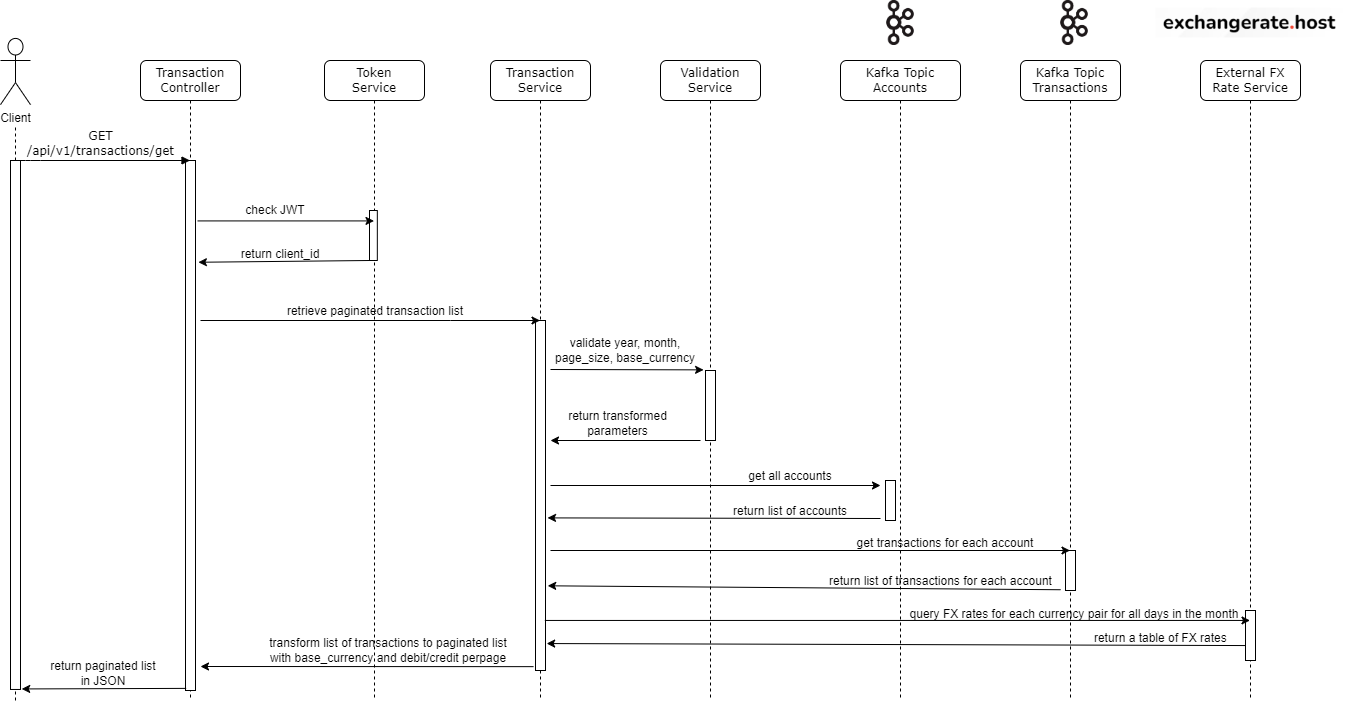

The diagram above was exported from draw.io. Its source (the exported page's mxGraphModel, read from the mxfile embedded in the PNG):
<mxGraphModel dx="2868" dy="1528" grid="1" gridSize="10" guides="1" tooltips="1" connect="1" arrows="1" fold="1" page="1" pageScale="1" pageWidth="827" pageHeight="1169" math="0" shadow="0">
  <root>
    <mxCell id="0" />
    <mxCell id="1" parent="0" />
    <mxCell id="U6FFZN9x_0XoeTpZ1rp4-1" value="Transaction&lt;br&gt;Controller" style="shape=umlLifeline;perimeter=lifelinePerimeter;whiteSpace=wrap;html=1;container=1;collapsible=0;recursiveResize=0;outlineConnect=0;rounded=1;shadow=0;comic=0;labelBackgroundColor=none;strokeWidth=1;fontFamily=Verdana;fontSize=12;align=center;" vertex="1" parent="1">
      <mxGeometry x="180" y="80" width="100" height="640" as="geometry" />
    </mxCell>
    <mxCell id="U6FFZN9x_0XoeTpZ1rp4-2" value="" style="html=1;points=[];perimeter=orthogonalPerimeter;rounded=0;shadow=0;comic=0;labelBackgroundColor=none;strokeWidth=1;fontFamily=Verdana;fontSize=12;align=center;" vertex="1" parent="U6FFZN9x_0XoeTpZ1rp4-1">
      <mxGeometry x="45" y="100" width="10" height="530" as="geometry" />
    </mxCell>
    <mxCell id="pQgioRPAzZDExiAyzBv1-1" value="Token&lt;br&gt;Service" style="shape=umlLifeline;perimeter=lifelinePerimeter;whiteSpace=wrap;html=1;container=1;collapsible=0;recursiveResize=0;outlineConnect=0;rounded=1;shadow=0;comic=0;labelBackgroundColor=none;strokeWidth=1;fontFamily=Verdana;fontSize=12;align=center;" vertex="1" parent="1">
      <mxGeometry x="364" y="80" width="100" height="640" as="geometry" />
    </mxCell>
    <mxCell id="pQgioRPAzZDExiAyzBv1-2" value="" style="html=1;points=[];perimeter=orthogonalPerimeter;rounded=0;shadow=0;comic=0;labelBackgroundColor=none;strokeWidth=1;fontFamily=Verdana;fontSize=12;align=center;" vertex="1" parent="pQgioRPAzZDExiAyzBv1-1">
      <mxGeometry x="45" y="150" width="7.83" height="50" as="geometry" />
    </mxCell>
    <mxCell id="vz3geAd_dhwsi69fGXdQ-2" value="retrieve paginated transaction list" style="text;html=1;strokeColor=none;fillColor=none;align=center;verticalAlign=middle;whiteSpace=wrap;rounded=0;fontSize=10;" vertex="1" parent="pQgioRPAzZDExiAyzBv1-1">
      <mxGeometry x="-61" y="221" width="224" height="60" as="geometry" />
    </mxCell>
    <mxCell id="eXKLYPKxktLaXhfrhBbW-30" value="transform list of transactions to paginated list with base_currency and debit/credit perpage" style="text;html=1;strokeColor=none;fillColor=none;align=center;verticalAlign=middle;whiteSpace=wrap;rounded=0;fontSize=10;" vertex="1" parent="pQgioRPAzZDExiAyzBv1-1">
      <mxGeometry x="-59" y="560" width="246" height="60" as="geometry" />
    </mxCell>
    <mxCell id="pQgioRPAzZDExiAyzBv1-3" value="" style="group" vertex="1" connectable="0" parent="1">
      <mxGeometry x="40" y="80" width="30" height="640" as="geometry" />
    </mxCell>
    <mxCell id="pQgioRPAzZDExiAyzBv1-18" value="" style="group" vertex="1" connectable="0" parent="pQgioRPAzZDExiAyzBv1-3">
      <mxGeometry width="30" height="640" as="geometry" />
    </mxCell>
    <mxCell id="4mNt9dtq_JWIZLcW6eMs-1" value="Client" style="shape=umlActor;verticalLabelPosition=bottom;verticalAlign=top;html=1;outlineConnect=0;" vertex="1" parent="pQgioRPAzZDExiAyzBv1-18">
      <mxGeometry y="-22.06896551724138" width="30" height="66.20689655172414" as="geometry" />
    </mxCell>
    <mxCell id="4mNt9dtq_JWIZLcW6eMs-5" value="" style="endArrow=none;dashed=1;html=1;rounded=0;" edge="1" parent="pQgioRPAzZDExiAyzBv1-18">
      <mxGeometry width="50" height="50" relative="1" as="geometry">
        <mxPoint x="15" y="640" as="sourcePoint" />
        <mxPoint x="15" y="66.20689655172414" as="targetPoint" />
      </mxGeometry>
    </mxCell>
    <mxCell id="pQgioRPAzZDExiAyzBv1-16" value="" style="html=1;points=[];perimeter=orthogonalPerimeter;rounded=0;shadow=0;comic=0;labelBackgroundColor=none;strokeWidth=1;fontFamily=Verdana;fontSize=12;align=center;" vertex="1" parent="pQgioRPAzZDExiAyzBv1-18">
      <mxGeometry x="10" y="100" width="10" height="528.97" as="geometry" />
    </mxCell>
    <mxCell id="pQgioRPAzZDExiAyzBv1-4" value="Transaction&lt;br&gt;Service" style="shape=umlLifeline;perimeter=lifelinePerimeter;whiteSpace=wrap;html=1;container=1;collapsible=0;recursiveResize=0;outlineConnect=0;rounded=1;shadow=0;comic=0;labelBackgroundColor=none;strokeWidth=1;fontFamily=Verdana;fontSize=12;align=center;" vertex="1" parent="1">
      <mxGeometry x="530" y="80" width="100" height="640" as="geometry" />
    </mxCell>
    <mxCell id="pQgioRPAzZDExiAyzBv1-5" value="" style="html=1;points=[];perimeter=orthogonalPerimeter;rounded=0;shadow=0;comic=0;labelBackgroundColor=none;strokeWidth=1;fontFamily=Verdana;fontSize=12;align=center;" vertex="1" parent="pQgioRPAzZDExiAyzBv1-4">
      <mxGeometry x="45" y="260" width="10" height="350" as="geometry" />
    </mxCell>
    <mxCell id="pQgioRPAzZDExiAyzBv1-7" value="Validation&lt;br&gt;Service" style="shape=umlLifeline;perimeter=lifelinePerimeter;whiteSpace=wrap;html=1;container=1;collapsible=0;recursiveResize=0;outlineConnect=0;rounded=1;shadow=0;comic=0;labelBackgroundColor=none;strokeWidth=1;fontFamily=Verdana;fontSize=12;align=center;" vertex="1" parent="1">
      <mxGeometry x="700" y="80" width="100" height="640" as="geometry" />
    </mxCell>
    <mxCell id="pQgioRPAzZDExiAyzBv1-8" value="" style="html=1;points=[];perimeter=orthogonalPerimeter;rounded=0;shadow=0;comic=0;labelBackgroundColor=none;strokeWidth=1;fontFamily=Verdana;fontSize=12;align=center;" vertex="1" parent="pQgioRPAzZDExiAyzBv1-7">
      <mxGeometry x="45" y="310" width="10" height="70" as="geometry" />
    </mxCell>
    <mxCell id="pQgioRPAzZDExiAyzBv1-9" value="Kafka Topic&lt;br&gt;Accounts" style="shape=umlLifeline;perimeter=lifelinePerimeter;whiteSpace=wrap;html=1;container=1;collapsible=0;recursiveResize=0;outlineConnect=0;rounded=1;shadow=0;comic=0;labelBackgroundColor=none;strokeWidth=1;fontFamily=Verdana;fontSize=12;align=center;" vertex="1" parent="1">
      <mxGeometry x="880" y="80" width="120" height="640" as="geometry" />
    </mxCell>
    <mxCell id="pQgioRPAzZDExiAyzBv1-10" value="" style="html=1;points=[];perimeter=orthogonalPerimeter;rounded=0;shadow=0;comic=0;labelBackgroundColor=none;strokeWidth=1;fontFamily=Verdana;fontSize=12;align=center;" vertex="1" parent="pQgioRPAzZDExiAyzBv1-9">
      <mxGeometry x="45" y="420" width="10" height="40" as="geometry" />
    </mxCell>
    <mxCell id="eXKLYPKxktLaXhfrhBbW-26" value="get transactions for each account" style="text;html=1;strokeColor=none;fillColor=none;align=center;verticalAlign=middle;whiteSpace=wrap;rounded=0;fontSize=10;" vertex="1" parent="pQgioRPAzZDExiAyzBv1-9">
      <mxGeometry y="470" width="210" height="25.11" as="geometry" />
    </mxCell>
    <mxCell id="eXKLYPKxktLaXhfrhBbW-27" value="return list of transactions for each account" style="text;html=1;strokeColor=none;fillColor=none;align=center;verticalAlign=middle;whiteSpace=wrap;rounded=0;fontSize=10;" vertex="1" parent="pQgioRPAzZDExiAyzBv1-9">
      <mxGeometry x="-19" y="504" width="239" height="34.15" as="geometry" />
    </mxCell>
    <mxCell id="pQgioRPAzZDExiAyzBv1-11" value="Kafka Topic&lt;br&gt;Transactions" style="shape=umlLifeline;perimeter=lifelinePerimeter;whiteSpace=wrap;html=1;container=1;collapsible=0;recursiveResize=0;outlineConnect=0;rounded=1;shadow=0;comic=0;labelBackgroundColor=none;strokeWidth=1;fontFamily=Verdana;fontSize=12;align=center;" vertex="1" parent="1">
      <mxGeometry x="1060" y="80" width="100" height="640" as="geometry" />
    </mxCell>
    <mxCell id="pQgioRPAzZDExiAyzBv1-12" value="" style="html=1;points=[];perimeter=orthogonalPerimeter;rounded=0;shadow=0;comic=0;labelBackgroundColor=none;strokeWidth=1;fontFamily=Verdana;fontSize=12;align=center;" vertex="1" parent="pQgioRPAzZDExiAyzBv1-11">
      <mxGeometry x="45" y="490" width="10" height="40" as="geometry" />
    </mxCell>
    <mxCell id="eXKLYPKxktLaXhfrhBbW-29" value="return a table of FX rates&amp;nbsp;" style="text;html=1;strokeColor=none;fillColor=none;align=center;verticalAlign=middle;whiteSpace=wrap;rounded=0;fontSize=10;" vertex="1" parent="pQgioRPAzZDExiAyzBv1-11">
      <mxGeometry x="50" y="561.92" width="184" height="32.08" as="geometry" />
    </mxCell>
    <mxCell id="pQgioRPAzZDExiAyzBv1-13" value="External FX&lt;br&gt;Rate Service" style="shape=umlLifeline;perimeter=lifelinePerimeter;whiteSpace=wrap;html=1;container=1;collapsible=0;recursiveResize=0;outlineConnect=0;rounded=1;shadow=0;comic=0;labelBackgroundColor=none;strokeWidth=1;fontFamily=Verdana;fontSize=12;align=center;" vertex="1" parent="1">
      <mxGeometry x="1240" y="80" width="100" height="640" as="geometry" />
    </mxCell>
    <mxCell id="pQgioRPAzZDExiAyzBv1-14" value="" style="html=1;points=[];perimeter=orthogonalPerimeter;rounded=0;shadow=0;comic=0;labelBackgroundColor=none;strokeWidth=1;fontFamily=Verdana;fontSize=12;align=center;" vertex="1" parent="pQgioRPAzZDExiAyzBv1-13">
      <mxGeometry x="45" y="550" width="10" height="50" as="geometry" />
    </mxCell>
    <mxCell id="OB9tI80RJ-N1wDtU5jnF-1" value="&lt;font style=&quot;font-size: 10px;&quot;&gt;GET &lt;br style=&quot;font-size: 10px;&quot;&gt;/api/v1/transactions/get&lt;/font&gt;" style="html=1;verticalAlign=bottom;endArrow=block;labelBackgroundColor=none;fontFamily=Verdana;fontSize=12;edgeStyle=elbowEdgeStyle;elbow=vertical;" edge="1" parent="1" target="U6FFZN9x_0XoeTpZ1rp4-1">
      <mxGeometry x="-0.061" relative="1" as="geometry">
        <mxPoint x="60" y="180" as="sourcePoint" />
        <mxPoint x="285.0000000000002" y="180" as="targetPoint" />
        <Array as="points">
          <mxPoint x="70" y="180" />
        </Array>
        <mxPoint as="offset" />
      </mxGeometry>
    </mxCell>
    <mxCell id="MLRSsZ8LCUvxmQ-K3avq-4" value="" style="endArrow=classic;html=1;rounded=0;fontSize=10;exitX=1.2;exitY=0.114;exitDx=0;exitDy=0;exitPerimeter=0;" edge="1" parent="1" source="U6FFZN9x_0XoeTpZ1rp4-2" target="pQgioRPAzZDExiAyzBv1-1">
      <mxGeometry width="50" height="50" relative="1" as="geometry">
        <mxPoint x="240" y="230" as="sourcePoint" />
        <mxPoint x="280" y="180" as="targetPoint" />
      </mxGeometry>
    </mxCell>
    <mxCell id="ntaLVUQabO0OKQudITG5-1" value="check JWT" style="text;html=1;strokeColor=none;fillColor=none;align=center;verticalAlign=middle;whiteSpace=wrap;rounded=0;fontSize=10;" vertex="1" parent="1">
      <mxGeometry x="275" y="210" width="80" height="40" as="geometry" />
    </mxCell>
    <mxCell id="ntaLVUQabO0OKQudITG5-2" value="" style="endArrow=classic;html=1;rounded=0;fontSize=10;entryX=1.289;entryY=0.192;entryDx=0;entryDy=0;entryPerimeter=0;" edge="1" parent="1" source="pQgioRPAzZDExiAyzBv1-2" target="U6FFZN9x_0XoeTpZ1rp4-2">
      <mxGeometry width="50" height="50" relative="1" as="geometry">
        <mxPoint x="330" y="280" as="sourcePoint" />
        <mxPoint x="290" y="280" as="targetPoint" />
      </mxGeometry>
    </mxCell>
    <mxCell id="ntaLVUQabO0OKQudITG5-3" value="return client_id" style="text;html=1;strokeColor=none;fillColor=none;align=center;verticalAlign=middle;whiteSpace=wrap;rounded=0;fontSize=10;" vertex="1" parent="1">
      <mxGeometry x="275" y="251" width="90" height="45" as="geometry" />
    </mxCell>
    <mxCell id="vz3geAd_dhwsi69fGXdQ-1" value="" style="endArrow=classic;html=1;rounded=0;fontSize=10;" edge="1" parent="1" target="pQgioRPAzZDExiAyzBv1-4">
      <mxGeometry width="50" height="50" relative="1" as="geometry">
        <mxPoint x="240" y="340" as="sourcePoint" />
        <mxPoint x="390" y="220" as="targetPoint" />
        <Array as="points">
          <mxPoint x="490" y="340" />
        </Array>
      </mxGeometry>
    </mxCell>
    <mxCell id="eXKLYPKxktLaXhfrhBbW-1" value="" style="endArrow=classic;html=1;rounded=0;fontSize=10;entryX=-0.191;entryY=-0.009;entryDx=0;entryDy=0;entryPerimeter=0;" edge="1" parent="1" target="pQgioRPAzZDExiAyzBv1-8">
      <mxGeometry width="50" height="50" relative="1" as="geometry">
        <mxPoint x="590" y="389" as="sourcePoint" />
        <mxPoint x="690" y="400" as="targetPoint" />
      </mxGeometry>
    </mxCell>
    <mxCell id="eXKLYPKxktLaXhfrhBbW-2" value="" style="endArrow=classic;html=1;rounded=0;fontSize=10;" edge="1" parent="1">
      <mxGeometry width="50" height="50" relative="1" as="geometry">
        <mxPoint x="740" y="460" as="sourcePoint" />
        <mxPoint x="590" y="460" as="targetPoint" />
      </mxGeometry>
    </mxCell>
    <mxCell id="eXKLYPKxktLaXhfrhBbW-3" value="" style="endArrow=classic;html=1;rounded=0;fontSize=10;" edge="1" parent="1">
      <mxGeometry width="50" height="50" relative="1" as="geometry">
        <mxPoint x="590" y="505" as="sourcePoint" />
        <mxPoint x="920" y="505" as="targetPoint" />
      </mxGeometry>
    </mxCell>
    <mxCell id="eXKLYPKxktLaXhfrhBbW-7" value="" style="endArrow=classic;html=1;rounded=0;fontSize=10;entryX=1.203;entryY=0.564;entryDx=0;entryDy=0;entryPerimeter=0;" edge="1" parent="1" target="pQgioRPAzZDExiAyzBv1-5">
      <mxGeometry width="50" height="50" relative="1" as="geometry">
        <mxPoint x="920" y="538" as="sourcePoint" />
        <mxPoint x="590" y="540" as="targetPoint" />
      </mxGeometry>
    </mxCell>
    <mxCell id="eXKLYPKxktLaXhfrhBbW-8" value="" style="endArrow=classic;html=1;rounded=0;fontSize=10;exitX=0.933;exitY=0.857;exitDx=0;exitDy=0;exitPerimeter=0;" edge="1" parent="1" source="pQgioRPAzZDExiAyzBv1-5" target="pQgioRPAzZDExiAyzBv1-13">
      <mxGeometry width="50" height="50" relative="1" as="geometry">
        <mxPoint x="960" y="550" as="sourcePoint" />
        <mxPoint x="1010" y="500" as="targetPoint" />
      </mxGeometry>
    </mxCell>
    <mxCell id="eXKLYPKxktLaXhfrhBbW-9" value="" style="endArrow=classic;html=1;rounded=0;fontSize=10;exitX=-0.038;exitY=0.701;exitDx=0;exitDy=0;exitPerimeter=0;entryX=1.114;entryY=0.923;entryDx=0;entryDy=0;entryPerimeter=0;" edge="1" parent="1" source="pQgioRPAzZDExiAyzBv1-14" target="pQgioRPAzZDExiAyzBv1-5">
      <mxGeometry width="50" height="50" relative="1" as="geometry">
        <mxPoint x="840" y="560" as="sourcePoint" />
        <mxPoint x="890" y="510" as="targetPoint" />
      </mxGeometry>
    </mxCell>
    <mxCell id="eXKLYPKxktLaXhfrhBbW-14" value="" style="endArrow=classic;html=1;rounded=0;fontSize=10;exitX=-0.201;exitY=0.989;exitDx=0;exitDy=0;exitPerimeter=0;" edge="1" parent="1" source="pQgioRPAzZDExiAyzBv1-5">
      <mxGeometry width="50" height="50" relative="1" as="geometry">
        <mxPoint x="600" y="630" as="sourcePoint" />
        <mxPoint x="240" y="686" as="targetPoint" />
      </mxGeometry>
    </mxCell>
    <mxCell id="eXKLYPKxktLaXhfrhBbW-15" value="" style="endArrow=classic;html=1;rounded=0;fontSize=10;exitX=0.065;exitY=0.996;exitDx=0;exitDy=0;exitPerimeter=0;entryX=1.12;entryY=0.999;entryDx=0;entryDy=0;entryPerimeter=0;" edge="1" parent="1" source="U6FFZN9x_0XoeTpZ1rp4-2" target="pQgioRPAzZDExiAyzBv1-16">
      <mxGeometry width="50" height="50" relative="1" as="geometry">
        <mxPoint x="210" y="740" as="sourcePoint" />
        <mxPoint x="60" y="710" as="targetPoint" />
      </mxGeometry>
    </mxCell>
    <mxCell id="eXKLYPKxktLaXhfrhBbW-16" value="validate year, month, page_size, base_currency" style="text;html=1;strokeColor=none;fillColor=none;align=center;verticalAlign=middle;whiteSpace=wrap;rounded=0;fontSize=10;" vertex="1" parent="1">
      <mxGeometry x="585" y="330" width="160" height="80" as="geometry" />
    </mxCell>
    <mxCell id="eXKLYPKxktLaXhfrhBbW-22" value="" style="endArrow=classic;html=1;rounded=0;fontSize=10;" edge="1" parent="1" target="pQgioRPAzZDExiAyzBv1-11">
      <mxGeometry width="50" height="50" relative="1" as="geometry">
        <mxPoint x="590" y="570" as="sourcePoint" />
        <mxPoint x="890" y="490" as="targetPoint" />
      </mxGeometry>
    </mxCell>
    <mxCell id="eXKLYPKxktLaXhfrhBbW-23" value="" style="endArrow=classic;html=1;rounded=0;fontSize=10;exitX=-0.494;exitY=0.981;exitDx=0;exitDy=0;exitPerimeter=0;entryX=1.22;entryY=0.758;entryDx=0;entryDy=0;entryPerimeter=0;" edge="1" parent="1" source="pQgioRPAzZDExiAyzBv1-12" target="pQgioRPAzZDExiAyzBv1-5">
      <mxGeometry width="50" height="50" relative="1" as="geometry">
        <mxPoint x="1100" y="620" as="sourcePoint" />
        <mxPoint x="590" y="600" as="targetPoint" />
      </mxGeometry>
    </mxCell>
    <mxCell id="eXKLYPKxktLaXhfrhBbW-24" value="get all accounts" style="text;html=1;strokeColor=none;fillColor=none;align=center;verticalAlign=middle;whiteSpace=wrap;rounded=0;fontSize=10;" vertex="1" parent="1">
      <mxGeometry x="760" y="468" width="140" height="55" as="geometry" />
    </mxCell>
    <mxCell id="eXKLYPKxktLaXhfrhBbW-25" value="return list of accounts" style="text;html=1;strokeColor=none;fillColor=none;align=center;verticalAlign=middle;whiteSpace=wrap;rounded=0;fontSize=10;" vertex="1" parent="1">
      <mxGeometry x="760" y="503" width="140" height="55" as="geometry" />
    </mxCell>
    <mxCell id="eXKLYPKxktLaXhfrhBbW-28" value="query FX rates for each currency pair for all days in the month" style="text;html=1;strokeColor=none;fillColor=none;align=center;verticalAlign=middle;whiteSpace=wrap;rounded=0;fontSize=10;" vertex="1" parent="1">
      <mxGeometry x="934" y="618" width="360" height="32.08" as="geometry" />
    </mxCell>
    <mxCell id="eXKLYPKxktLaXhfrhBbW-31" value="return paginated list in JSON" style="text;html=1;strokeColor=none;fillColor=none;align=center;verticalAlign=middle;whiteSpace=wrap;rounded=0;fontSize=10;" vertex="1" parent="1">
      <mxGeometry x="86" y="679.43" width="114" height="27.22" as="geometry" />
    </mxCell>
    <mxCell id="eXKLYPKxktLaXhfrhBbW-17" value="return transformed parameters" style="text;html=1;strokeColor=none;fillColor=none;align=center;verticalAlign=middle;whiteSpace=wrap;rounded=0;fontSize=10;" vertex="1" parent="1">
      <mxGeometry x="590" y="415" width="135" height="55" as="geometry" />
    </mxCell>
    <mxCell id="eXKLYPKxktLaXhfrhBbW-34" value="" style="shape=image;verticalLabelPosition=bottom;labelBackgroundColor=default;verticalAlign=top;aspect=fixed;imageAspect=0;image=https://upload.wikimedia.org/wikipedia/commons/thumb/0/05/Apache_kafka.svg/1200px-Apache_kafka.svg.png;" vertex="1" parent="1">
      <mxGeometry x="926.15" y="20" width="27.69" height="45" as="geometry" />
    </mxCell>
    <mxCell id="eXKLYPKxktLaXhfrhBbW-35" value="" style="shape=image;verticalLabelPosition=bottom;labelBackgroundColor=default;verticalAlign=top;aspect=fixed;imageAspect=0;image=https://upload.wikimedia.org/wikipedia/commons/thumb/0/05/Apache_kafka.svg/1200px-Apache_kafka.svg.png;" vertex="1" parent="1">
      <mxGeometry x="1100.15" y="20" width="27.69" height="45" as="geometry" />
    </mxCell>
    <mxCell id="eXKLYPKxktLaXhfrhBbW-36" value="" style="shape=image;verticalLabelPosition=bottom;labelBackgroundColor=default;verticalAlign=top;aspect=fixed;imageAspect=0;image=data:image/png,(base64 omitted: 7500 chars);" vertex="1" parent="1">
      <mxGeometry x="1195.24" y="27.5" width="189.51" height="30" as="geometry" />
    </mxCell>
  </root>
</mxGraphModel>